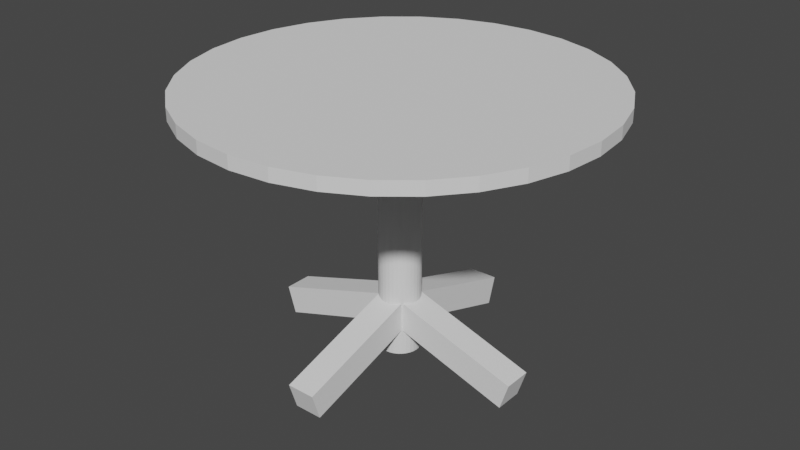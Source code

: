 # Source: Coffee_Table.blend  (saved by Blender 2.82.7; exported with 4.5.12 LTS)
import bpy
from mathutils import Matrix  # noqa: F401  (used for matrix-valued properties, if any)

bpy.ops.wm.read_factory_settings(use_empty=True)
scene = bpy.context.scene
scene.name = 'Scene'

# ---- collections
col_collection = bpy.data.collections.new('Collection'); scene.collection.children.link(col_collection)

# ---- world
world_world = bpy.data.worlds.new('World'); scene.world = world_world
world_world.use_nodes = True; world_world.node_tree.nodes.clear()
_N = world_world.node_tree.nodes; _L = world_world.node_tree.links
n0 = _N.new('ShaderNodeOutputWorld'); n0.name = 'World Output'; n0.location = (300, 300)
n1 = _N.new('ShaderNodeBackground'); n1.name = 'Background'; n1.location = (10, 300)
n1.inputs[0].default_value = (0.05088, 0.05088, 0.05088, 1.0)
_L.new(n1.outputs[0], n0.inputs[0])
n0.is_active_output = True
world_world.color = (0.05088, 0.05088, 0.05088)
world_world.use_sun_shadow = False
world_world.sun_shadow_jitter_overblur = 0.0

# ---- meshes
me_cylinder = bpy.data.meshes.new('Cylinder')
me_cylinder.from_pydata([(0.0, 1.0, -1.0), (0.0, 1.0, 1.0), (0.1951, 0.9808, -1.0), (0.1951, 0.9808, 1.0), (0.3827, 0.9239, -1.0), (0.3827, 0.9239, 1.0), (0.5556, 0.8315, -1.0), (0.5556, 0.8315, 1.0), (0.7071, 0.7071, -1.0), (0.7071, 0.7071, 1.0), (0.8315, 0.5556, -1.0), (0.8315, 0.5556, 1.0), (0.9239, 0.3827, -1.0), (0.9239, 0.3827, 1.0), (0.9808, 0.1951, -1.0), (0.9808, 0.1951, 1.0), (1.0, 7.55e-08, -1.0), (1.0, 7.55e-08, 1.0), (0.9808, -0.1951, -1.0), (0.9808, -0.1951, 1.0), (0.9239, -0.3827, -1.0), (0.9239, -0.3827, 1.0), (0.8315, -0.5556, -1.0), (0.8315, -0.5556, 1.0), (0.7071, -0.7071, -1.0), (0.7071, -0.7071, 1.0), (0.5556, -0.8315, -1.0), (0.5556, -0.8315, 1.0), (0.3827, -0.9239, -1.0), (0.3827, -0.9239, 1.0), (0.1951, -0.9808, -1.0), (0.1951, -0.9808, 1.0), (-3.258e-07, -1.0, -1.0), (-3.258e-07, -1.0, 1.0), (-0.1951, -0.9808, -1.0), (-0.1951, -0.9808, 1.0), (-0.3827, -0.9239, -1.0), (-0.3827, -0.9239, 1.0), (-0.5556, -0.8315, -1.0), (-0.5556, -0.8315, 1.0), (-0.7071, -0.7071, -1.0), (-0.7071, -0.7071, 1.0), (-0.8315, -0.5556, -1.0), (-0.8315, -0.5556, 1.0), (-0.9239, -0.3827, -1.0), (-0.9239, -0.3827, 1.0), (-0.9808, -0.1951, -1.0), (-0.9808, -0.1951, 1.0), (-1.0, 9.656e-07, -1.0), (-1.0, 9.656e-07, 1.0), (-0.9808, 0.1951, -1.0), (-0.9808, 0.1951, 1.0), (-0.9239, 0.3827, -1.0), (-0.9239, 0.3827, 1.0), (-0.8315, 0.5556, -1.0), (-0.8315, 0.5556, 1.0), (-0.7071, 0.7071, -1.0), (-0.7071, 0.7071, 1.0), (-0.5556, 0.8315, -1.0), (-0.5556, 0.8315, 1.0), (-0.3827, 0.9239, -1.0), (-0.3827, 0.9239, 1.0), (-0.1951, 0.9808, -1.0), (-0.1951, 0.9808, 1.0)], [], [(0, 1, 3, 2), (2, 3, 5, 4), (4, 5, 7, 6), (6, 7, 9, 8), (8, 9, 11, 10), (10, 11, 13, 12), (12, 13, 15, 14), (14, 15, 17, 16), (16, 17, 19, 18), (18, 19, 21, 20), (20, 21, 23, 22), (22, 23, 25, 24), (24, 25, 27, 26), (26, 27, 29, 28), (28, 29, 31, 30), (30, 31, 33, 32), (32, 33, 35, 34), (34, 35, 37, 36), (36, 37, 39, 38), (38, 39, 41, 40), (40, 41, 43, 42), (42, 43, 45, 44), (44, 45, 47, 46), (46, 47, 49, 48), (48, 49, 51, 50), (50, 51, 53, 52), (52, 53, 55, 54), (54, 55, 57, 56), (56, 57, 59, 58), (58, 59, 61, 60), (3, 1, 63, 61, 59, 57, 55, 53, 51, 49, 47, 45, 43, 41, 39, 37, 35, 33, 31, 29, 27, 25, 23, 21, 19, 17, 15, 13, 11, 9, 7, 5), (60, 61, 63, 62), (62, 63, 1, 0), (0, 2, 4, 6, 8, 10, 12, 14, 16, 18, 20, 22, 24, 26, 28, 30, 32, 34, 36, 38, 40, 42, 44, 46, 48, 50, 52, 54, 56, 58, 60, 62)])
_uv = me_cylinder.uv_layers.new(name='UVMap')
_uv.uv.foreach_set('vector', [1.0, 0.5, 1.0, 1.0, 0.9688, 1.0, 0.9688, 0.5, 0.9688, 0.5, 0.9688, 1.0, 0.9375, 1.0, 0.9375, 0.5, 0.9375, 0.5, 0.9375, 1.0, 0.9062, 1.0, 0.9062, 0.5, 0.9062, 0.5, 0.9062, 1.0, 0.875, 1.0, 0.875, 0.5, 0.875, 0.5, 0.875, 1.0, 0.8438, 1.0, 0.8438, 0.5, 0.8438, 0.5, 0.8438, 1.0, 0.8125, 1.0, 0.8125, 0.5, 0.8125, 0.5, 0.8125, 1.0, 0.7812, 1.0, 0.7812, 0.5, 0.7812, 0.5, 0.7812, 1.0, 0.75, 1.0, 0.75, 0.5, 0.75, 0.5, 0.75, 1.0, 0.7188, 1.0, 0.7188, 0.5, 0.7188, 0.5, 0.7188, 1.0, 0.6875, 1.0, 0.6875, 0.5, 0.6875, 0.5, 0.6875, 1.0, 0.6562, 1.0, 0.6562, 0.5, 0.6562, 0.5, 0.6562, 1.0, 0.625, 1.0, 0.625, 0.5, 0.625, 0.5, 0.625, 1.0, 0.5938, 1.0, 0.5938, 0.5, 0.5938, 0.5, 0.5938, 1.0, 0.5625, 1.0, 0.5625, 0.5, 0.5625, 0.5, 0.5625, 1.0, 0.5312, 1.0, 0.5312, 0.5, 0.5312, 0.5, 0.5312, 1.0, 0.5, 1.0, 0.5, 0.5, 0.5, 0.5, 0.5, 1.0, 0.4688, 1.0, 0.4688, 0.5, 0.4688, 0.5, 0.4688, 1.0, 0.4375, 1.0, 0.4375, 0.5, 0.4375, 0.5, 0.4375, 1.0, 0.4062, 1.0, 0.4062, 0.5, 0.4062, 0.5, 0.4062, 1.0, 0.375, 1.0, 0.375, 0.5, 0.375, 0.5, 0.375, 1.0, 0.3438, 1.0, 0.3438, 0.5, 0.3438, 0.5, 0.3438, 1.0, 0.3125, 1.0, 0.3125, 0.5, 0.3125, 0.5, 0.3125, 1.0, 0.2812, 1.0, 0.2812, 0.5, 0.2812, 0.5, 0.2812, 1.0, 0.25, 1.0, 0.25, 0.5, 0.25, 0.5, 0.25, 1.0, 0.2188, 1.0, 0.2188, 0.5, 0.2188, 0.5, 0.2188, 1.0, 0.1875, 1.0, 0.1875, 0.5, 0.1875, 0.5, 0.1875, 1.0, 0.1562, 1.0, 0.1562, 0.5, 0.1562, 0.5, 0.1562, 1.0, 0.125, 1.0, 0.125, 0.5, 0.125, 0.5, 0.125, 1.0, 0.09375, 1.0, 0.09375, 0.5, 0.09375, 0.5, 0.09375, 1.0, 0.0625, 1.0, 0.0625, 0.5, 0.2968, 0.4854, 0.25, 0.49, 0.2032, 0.4854, 0.1582, 0.4717, 0.1167, 0.4496, 0.08029, 0.4197, 0.05045, 0.3833, 0.02827, 0.3418, 0.01461, 0.2968, 0.01, 0.25, 0.01461, 0.2032, 0.02827, 0.1582, 0.05045, 0.1167, 0.08029, 0.08029, 0.1167, 0.05045, 0.1582, 0.02827, 0.2032, 0.01461, 0.25, 0.01, 0.2968, 0.01461, 0.3418, 0.02827, 0.3833, 0.05045, 0.4197, 0.08029, 0.4496, 0.1167, 0.4717, 0.1582, 0.4854, 0.2032, 0.49, 0.25, 0.4854, 0.2968, 0.4717, 0.3418, 0.4496, 0.3833, 0.4197, 0.4197, 0.3833, 0.4496, 0.3418, 0.4717, 0.0625, 0.5, 0.0625, 1.0, 0.03125, 1.0, 0.03125, 0.5, 0.03125, 0.5, 0.03125, 1.0, 0.0, 1.0, 0.0, 0.5, 0.75, 0.49, 0.7968, 0.4854, 0.8418, 0.4717, 0.8833, 0.4496, 0.9197, 0.4197, 0.9496, 0.3833, 0.9717, 0.3418, 0.9854, 0.2968, 0.99, 0.25, 0.9854, 0.2032, 0.9717, 0.1582, 0.9496, 0.1167, 0.9197, 0.08029, 0.8833, 0.05045, 0.8418, 0.02827, 0.7968, 0.01461, 0.75, 0.01, 0.7032, 0.01461, 0.6582, 0.02827, 0.6167, 0.05045, 0.5803, 0.08029, 0.5504, 0.1167, 0.5283, 0.1582, 0.5146, 0.2032, 0.51, 0.25, 0.5146, 0.2968, 0.5283, 0.3418, 0.5504, 0.3833, 0.5803, 0.4197, 0.6167, 0.4496, 0.6582, 0.4717, 0.7032, 0.4854])
me_cylinder.use_remesh_fix_poles = True
me_cylinder.use_remesh_preserve_attributes = False
me_cylinder.use_mirror_vertex_groups = False
me_cylinder.update()
me_cylinder_001 = bpy.data.meshes.new('Cylinder.001')
me_cylinder_001.from_pydata([(0.0, 1.0, -1.0), (0.0, 1.0, 1.0), (0.1951, 0.9808, -1.0), (0.1951, 0.9808, 1.0), (0.3827, 0.9239, -1.0), (0.3827, 0.9239, 1.0), (0.5556, 0.8315, -1.0), (0.5556, 0.8315, 1.0), (0.7071, 0.7071, -1.0), (0.7071, 0.7071, 1.0), (0.8315, 0.5556, -1.0), (0.8315, 0.5556, 1.0), (0.9239, 0.3827, -1.0), (0.9239, 0.3827, 1.0), (0.9808, 0.1951, -1.0), (0.9808, 0.1951, 1.0), (1.0, 7.55e-08, -1.0), (1.0, 7.55e-08, 1.0), (0.9808, -0.1951, -1.0), (0.9808, -0.1951, 1.0), (0.9239, -0.3827, -1.0), (0.9239, -0.3827, 1.0), (0.8315, -0.5556, -1.0), (0.8315, -0.5556, 1.0), (0.7071, -0.7071, -1.0), (0.7071, -0.7071, 1.0), (0.5556, -0.8315, -1.0), (0.5556, -0.8315, 1.0), (0.3827, -0.9239, -1.0), (0.3827, -0.9239, 1.0), (0.1951, -0.9808, -1.0), (0.1951, -0.9808, 1.0), (-3.258e-07, -1.0, -1.0), (-3.258e-07, -1.0, 1.0), (-0.1951, -0.9808, -1.0), (-0.1951, -0.9808, 1.0), (-0.3827, -0.9239, -1.0), (-0.3827, -0.9239, 1.0), (-0.5556, -0.8315, -1.0), (-0.5556, -0.8315, 1.0), (-0.7071, -0.7071, -1.0), (-0.7071, -0.7071, 1.0), (-0.8315, -0.5556, -1.0), (-0.8315, -0.5556, 1.0), (-0.9239, -0.3827, -1.0), (-0.9239, -0.3827, 1.0), (-0.9808, -0.1951, -1.0), (-0.9808, -0.1951, 1.0), (-1.0, 9.656e-07, -1.0), (-1.0, 9.656e-07, 1.0), (-0.9808, 0.1951, -1.0), (-0.9808, 0.1951, 1.0), (-0.9239, 0.3827, -1.0), (-0.9239, 0.3827, 1.0), (-0.8315, 0.5556, -1.0), (-0.8315, 0.5556, 1.0), (-0.7071, 0.7071, -1.0), (-0.7071, 0.7071, 1.0), (-0.5556, 0.8315, -1.0), (-0.5556, 0.8315, 1.0), (-0.3827, 0.9239, -1.0), (-0.3827, 0.9239, 1.0), (-0.1951, 0.9808, -1.0), (-0.1951, 0.9808, 1.0)], [], [(0, 1, 3, 2), (2, 3, 5, 4), (4, 5, 7, 6), (6, 7, 9, 8), (8, 9, 11, 10), (10, 11, 13, 12), (12, 13, 15, 14), (14, 15, 17, 16), (16, 17, 19, 18), (18, 19, 21, 20), (20, 21, 23, 22), (22, 23, 25, 24), (24, 25, 27, 26), (26, 27, 29, 28), (28, 29, 31, 30), (30, 31, 33, 32), (32, 33, 35, 34), (34, 35, 37, 36), (36, 37, 39, 38), (38, 39, 41, 40), (40, 41, 43, 42), (42, 43, 45, 44), (44, 45, 47, 46), (46, 47, 49, 48), (48, 49, 51, 50), (50, 51, 53, 52), (52, 53, 55, 54), (54, 55, 57, 56), (56, 57, 59, 58), (58, 59, 61, 60), (3, 1, 63, 61, 59, 57, 55, 53, 51, 49, 47, 45, 43, 41, 39, 37, 35, 33, 31, 29, 27, 25, 23, 21, 19, 17, 15, 13, 11, 9, 7, 5), (60, 61, 63, 62), (62, 63, 1, 0), (0, 2, 4, 6, 8, 10, 12, 14, 16, 18, 20, 22, 24, 26, 28, 30, 32, 34, 36, 38, 40, 42, 44, 46, 48, 50, 52, 54, 56, 58, 60, 62)])
_uv = me_cylinder_001.uv_layers.new(name='UVMap')
_uv.uv.foreach_set('vector', [1.0, 0.5, 1.0, 1.0, 0.9688, 1.0, 0.9688, 0.5, 0.9688, 0.5, 0.9688, 1.0, 0.9375, 1.0, 0.9375, 0.5, 0.9375, 0.5, 0.9375, 1.0, 0.9062, 1.0, 0.9062, 0.5, 0.9062, 0.5, 0.9062, 1.0, 0.875, 1.0, 0.875, 0.5, 0.875, 0.5, 0.875, 1.0, 0.8438, 1.0, 0.8438, 0.5, 0.8438, 0.5, 0.8438, 1.0, 0.8125, 1.0, 0.8125, 0.5, 0.8125, 0.5, 0.8125, 1.0, 0.7812, 1.0, 0.7812, 0.5, 0.7812, 0.5, 0.7812, 1.0, 0.75, 1.0, 0.75, 0.5, 0.75, 0.5, 0.75, 1.0, 0.7188, 1.0, 0.7188, 0.5, 0.7188, 0.5, 0.7188, 1.0, 0.6875, 1.0, 0.6875, 0.5, 0.6875, 0.5, 0.6875, 1.0, 0.6562, 1.0, 0.6562, 0.5, 0.6562, 0.5, 0.6562, 1.0, 0.625, 1.0, 0.625, 0.5, 0.625, 0.5, 0.625, 1.0, 0.5938, 1.0, 0.5938, 0.5, 0.5938, 0.5, 0.5938, 1.0, 0.5625, 1.0, 0.5625, 0.5, 0.5625, 0.5, 0.5625, 1.0, 0.5312, 1.0, 0.5312, 0.5, 0.5312, 0.5, 0.5312, 1.0, 0.5, 1.0, 0.5, 0.5, 0.5, 0.5, 0.5, 1.0, 0.4688, 1.0, 0.4688, 0.5, 0.4688, 0.5, 0.4688, 1.0, 0.4375, 1.0, 0.4375, 0.5, 0.4375, 0.5, 0.4375, 1.0, 0.4062, 1.0, 0.4062, 0.5, 0.4062, 0.5, 0.4062, 1.0, 0.375, 1.0, 0.375, 0.5, 0.375, 0.5, 0.375, 1.0, 0.3438, 1.0, 0.3438, 0.5, 0.3438, 0.5, 0.3438, 1.0, 0.3125, 1.0, 0.3125, 0.5, 0.3125, 0.5, 0.3125, 1.0, 0.2812, 1.0, 0.2812, 0.5, 0.2812, 0.5, 0.2812, 1.0, 0.25, 1.0, 0.25, 0.5, 0.25, 0.5, 0.25, 1.0, 0.2188, 1.0, 0.2188, 0.5, 0.2188, 0.5, 0.2188, 1.0, 0.1875, 1.0, 0.1875, 0.5, 0.1875, 0.5, 0.1875, 1.0, 0.1562, 1.0, 0.1562, 0.5, 0.1562, 0.5, 0.1562, 1.0, 0.125, 1.0, 0.125, 0.5, 0.125, 0.5, 0.125, 1.0, 0.09375, 1.0, 0.09375, 0.5, 0.09375, 0.5, 0.09375, 1.0, 0.0625, 1.0, 0.0625, 0.5, 0.2968, 0.4854, 0.25, 0.49, 0.2032, 0.4854, 0.1582, 0.4717, 0.1167, 0.4496, 0.08029, 0.4197, 0.05045, 0.3833, 0.02827, 0.3418, 0.01461, 0.2968, 0.01, 0.25, 0.01461, 0.2032, 0.02827, 0.1582, 0.05045, 0.1167, 0.08029, 0.08029, 0.1167, 0.05045, 0.1582, 0.02827, 0.2032, 0.01461, 0.25, 0.01, 0.2968, 0.01461, 0.3418, 0.02827, 0.3833, 0.05045, 0.4197, 0.08029, 0.4496, 0.1167, 0.4717, 0.1582, 0.4854, 0.2032, 0.49, 0.25, 0.4854, 0.2968, 0.4717, 0.3418, 0.4496, 0.3833, 0.4197, 0.4197, 0.3833, 0.4496, 0.3418, 0.4717, 0.0625, 0.5, 0.0625, 1.0, 0.03125, 1.0, 0.03125, 0.5, 0.03125, 0.5, 0.03125, 1.0, 0.0, 1.0, 0.0, 0.5, 0.75, 0.49, 0.7968, 0.4854, 0.8418, 0.4717, 0.8833, 0.4496, 0.9197, 0.4197, 0.9496, 0.3833, 0.9717, 0.3418, 0.9854, 0.2968, 0.99, 0.25, 0.9854, 0.2032, 0.9717, 0.1582, 0.9496, 0.1167, 0.9197, 0.08029, 0.8833, 0.05045, 0.8418, 0.02827, 0.7968, 0.01461, 0.75, 0.01, 0.7032, 0.01461, 0.6582, 0.02827, 0.6167, 0.05045, 0.5803, 0.08029, 0.5504, 0.1167, 0.5283, 0.1582, 0.5146, 0.2032, 0.51, 0.25, 0.5146, 0.2968, 0.5283, 0.3418, 0.5504, 0.3833, 0.5803, 0.4197, 0.6167, 0.4496, 0.6582, 0.4717, 0.7032, 0.4854])
me_cylinder_001.use_remesh_fix_poles = True
me_cylinder_001.use_remesh_preserve_attributes = False
me_cylinder_001.use_mirror_vertex_groups = False
me_cylinder_001.update()
me_cube_001 = bpy.data.meshes.new('Cube.001')
me_cube_001.from_pydata([(-1.0, -1.0, -1.0), (-1.0, -1.0, 1.0), (-1.0, 1.0, -1.0), (-1.0, 1.0, 1.0), (1.0, -1.0, -1.0), (1.0, -1.0, 1.0), (1.0, 1.0, -1.0), (1.0, 1.0, 1.0)], [], [(0, 1, 3, 2), (2, 3, 7, 6), (6, 7, 5, 4), (4, 5, 1, 0), (2, 6, 4, 0), (7, 3, 1, 5)])
_uv = me_cube_001.uv_layers.new(name='UVMap')
_uv.uv.foreach_set('vector', [0.375, 0.0, 0.625, 0.0, 0.625, 0.25, 0.375, 0.25, 0.375, 0.25, 0.625, 0.25, 0.625, 0.5, 0.375, 0.5, 0.375, 0.5, 0.625, 0.5, 0.625, 0.75, 0.375, 0.75, 0.375, 0.75, 0.625, 0.75, 0.625, 1.0, 0.375, 1.0, 0.125, 0.5, 0.375, 0.5, 0.375, 0.75, 0.125, 0.75, 0.625, 0.5, 0.875, 0.5, 0.875, 0.75, 0.625, 0.75])
me_cube_001.use_remesh_fix_poles = True
me_cube_001.use_remesh_preserve_attributes = False
me_cube_001.use_mirror_vertex_groups = False
me_cube_001.update()
me_cube_002 = bpy.data.meshes.new('Cube.002')
me_cube_002.from_pydata([(-1.0, -1.0, -1.0), (-1.0, -1.0, 1.0), (-1.0, 1.0, -1.0), (-1.0, 1.0, 1.0), (1.0, -1.0, -1.0), (1.0, -1.0, 1.0), (1.0, 1.0, -1.0), (1.0, 1.0, 1.0)], [], [(0, 1, 3, 2), (2, 3, 7, 6), (6, 7, 5, 4), (4, 5, 1, 0), (2, 6, 4, 0), (7, 3, 1, 5)])
_uv = me_cube_002.uv_layers.new(name='UVMap')
_uv.uv.foreach_set('vector', [0.375, 0.0, 0.625, 0.0, 0.625, 0.25, 0.375, 0.25, 0.375, 0.25, 0.625, 0.25, 0.625, 0.5, 0.375, 0.5, 0.375, 0.5, 0.625, 0.5, 0.625, 0.75, 0.375, 0.75, 0.375, 0.75, 0.625, 0.75, 0.625, 1.0, 0.375, 1.0, 0.125, 0.5, 0.375, 0.5, 0.375, 0.75, 0.125, 0.75, 0.625, 0.5, 0.875, 0.5, 0.875, 0.75, 0.625, 0.75])
me_cube_002.use_remesh_fix_poles = True
me_cube_002.use_remesh_preserve_attributes = False
me_cube_002.use_mirror_vertex_groups = False
me_cube_002.update()
me_cube_003 = bpy.data.meshes.new('Cube.003')
me_cube_003.from_pydata([(-1.0, -1.0, -1.0), (-1.0, -1.0, 1.0), (-1.0, 1.0, -1.0), (-1.0, 1.0, 1.0), (1.0, -1.0, -1.0), (1.0, -1.0, 1.0), (1.0, 1.0, -1.0), (1.0, 1.0, 1.0)], [], [(0, 1, 3, 2), (2, 3, 7, 6), (6, 7, 5, 4), (4, 5, 1, 0), (2, 6, 4, 0), (7, 3, 1, 5)])
_uv = me_cube_003.uv_layers.new(name='UVMap')
_uv.uv.foreach_set('vector', [0.375, 0.0, 0.625, 0.0, 0.625, 0.25, 0.375, 0.25, 0.375, 0.25, 0.625, 0.25, 0.625, 0.5, 0.375, 0.5, 0.375, 0.5, 0.625, 0.5, 0.625, 0.75, 0.375, 0.75, 0.375, 0.75, 0.625, 0.75, 0.625, 1.0, 0.375, 1.0, 0.125, 0.5, 0.375, 0.5, 0.375, 0.75, 0.125, 0.75, 0.625, 0.5, 0.875, 0.5, 0.875, 0.75, 0.625, 0.75])
me_cube_003.use_remesh_fix_poles = True
me_cube_003.use_remesh_preserve_attributes = False
me_cube_003.use_mirror_vertex_groups = False
me_cube_003.update()
me_cube_004 = bpy.data.meshes.new('Cube.004')
me_cube_004.from_pydata([(-1.0, -1.0, -1.0), (-1.0, -1.0, 1.0), (-1.0, 1.0, -1.0), (-1.0, 1.0, 1.0), (1.0, -1.0, -1.0), (1.0, -1.0, 1.0), (1.0, 1.0, -1.0), (1.0, 1.0, 1.0)], [], [(0, 1, 3, 2), (2, 3, 7, 6), (6, 7, 5, 4), (4, 5, 1, 0), (2, 6, 4, 0), (7, 3, 1, 5)])
_uv = me_cube_004.uv_layers.new(name='UVMap')
_uv.uv.foreach_set('vector', [0.375, 0.0, 0.625, 0.0, 0.625, 0.25, 0.375, 0.25, 0.375, 0.25, 0.625, 0.25, 0.625, 0.5, 0.375, 0.5, 0.375, 0.5, 0.625, 0.5, 0.625, 0.75, 0.375, 0.75, 0.375, 0.75, 0.625, 0.75, 0.625, 1.0, 0.375, 1.0, 0.125, 0.5, 0.375, 0.5, 0.375, 0.75, 0.125, 0.75, 0.625, 0.5, 0.875, 0.5, 0.875, 0.75, 0.625, 0.75])
me_cube_004.use_remesh_fix_poles = True
me_cube_004.use_remesh_preserve_attributes = False
me_cube_004.use_mirror_vertex_groups = False
me_cube_004.update()

# ---- objects
ob_cylinder = bpy.data.objects.new('Cylinder', me_cylinder)
ob_cylinder_001 = bpy.data.objects.new('Cylinder.001', me_cylinder_001)
ob_cube = bpy.data.objects.new('Cube', me_cube_001)
ob_cube_001 = bpy.data.objects.new('Cube.001', me_cube_002)
ob_cube_002 = bpy.data.objects.new('Cube.002', me_cube_003)
ob_cube_003 = bpy.data.objects.new('Cube.003', me_cube_004)

# ---- transforms, parenting, visibility, modifiers, constraints
ob_cylinder.location = (0.0, 0.0, 3.697)
ob_cylinder.scale = (3.27, 3.27, 0.1054)
ob_cylinder.lineart.crease_threshold = 0.0
ob_cylinder_001.location = (0.0, 0.0, 1.485)
ob_cylinder_001.scale = (0.3361, 0.3361, 2.016)
ob_cylinder_001.lineart.crease_threshold = 0.0
ob_cube.location = (0.0, 1.175, -0.1566)
ob_cube.rotation_euler = (0.3063, -0.0, 3.142)
ob_cube.scale = (0.2312, 1.041, 0.2312)
ob_cube.lineart.crease_threshold = 0.0
ob_cube_001.location = (0.0, -1.175, -0.1566)
ob_cube_001.rotation_euler = (0.3063, -0.0, 0.0)
ob_cube_001.scale = (0.2312, 1.041, 0.2312)
ob_cube_001.lineart.crease_threshold = 0.0
ob_cube_002.location = (1.175, 0.0, -0.1566)
ob_cube_002.rotation_euler = (0.3063, -0.0, 1.571)
ob_cube_002.scale = (0.2312, 1.041, 0.2312)
ob_cube_002.lineart.crease_threshold = 0.0
ob_cube_003.location = (-1.175, 0.0, -0.1566)
ob_cube_003.rotation_euler = (0.3063, -0.0, 4.712)
ob_cube_003.scale = (0.2312, 1.041, 0.2312)
ob_cube_003.lineart.crease_threshold = 0.0

# ---- collection membership
col_collection.objects.link(ob_cylinder)
col_collection.objects.link(ob_cylinder_001)
col_collection.objects.link(ob_cube)
col_collection.objects.link(ob_cube_001)
col_collection.objects.link(ob_cube_002)
col_collection.objects.link(ob_cube_003)

# ---- scene / render settings (as saved in the file)
scene.frame_start = 1; scene.frame_end = 250; scene.frame_set(1)
scene.render.engine = 'BLENDER_EEVEE_NEXT'
scene.cycles.use_denoising = False
scene.cycles.samples = 128
scene.cycles.sampling_pattern = 'TABULATED_SOBOL'
scene.cycles.use_adaptive_sampling = False
scene.cycles.use_light_tree = False
scene.view_settings.view_transform = 'Filmic'
bpy.context.view_layer.update()

# ---- added for rendering (the .blend has no active camera and no usable light): camera, sun
cam_auto = bpy.data.cameras.new('AutoCamera')
cam_auto.lens = 50.0
cam_auto.sensor_width = 36.0
cam_auto.clip_end = 1000.0
ob_auto_camera = bpy.data.objects.new('AutoCamera', cam_auto)
scene.collection.objects.link(ob_auto_camera)
ob_auto_camera.location = (9.51476, -11.4177, 9.16747)
ob_auto_camera.rotation_euler = (1.09748, -7.21219e-08, 0.694738)
scene.camera = ob_auto_camera
light_auto_sun = bpy.data.lights.new('AutoSun', 'SUN')
light_auto_sun.energy = 3.0
light_auto_sun.angle = 0.0523599
ob_auto_sun = bpy.data.objects.new('AutoSun', light_auto_sun)
scene.collection.objects.link(ob_auto_sun)
ob_auto_sun.rotation_euler = (0.872665, 0.174533, 0.523599)
bpy.context.view_layer.update()
